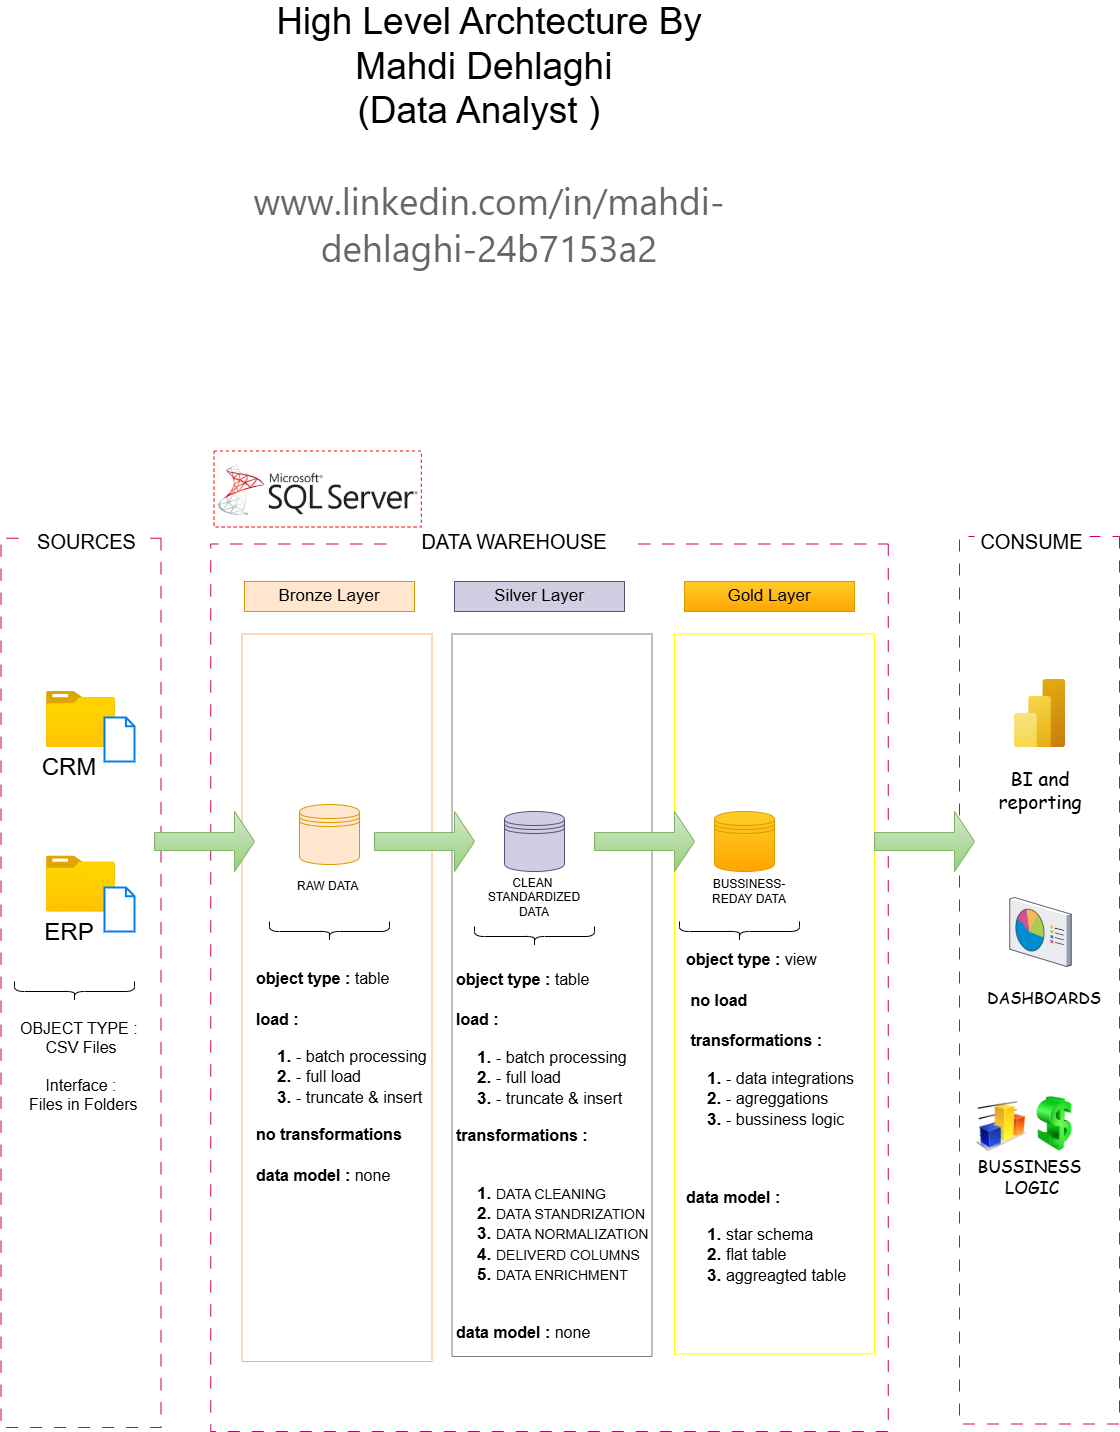

The diagram above was exported from draw.io. Its source (the exported page's mxGraphModel, read from the mxfile embedded in the PNG):
<mxGraphModel dx="2570" dy="2169" grid="1" gridSize="10" guides="1" tooltips="1" connect="1" arrows="1" fold="1" page="1" pageScale="1" pageWidth="850" pageHeight="1100" math="0" shadow="0">
  <root>
    <mxCell id="0" />
    <mxCell id="1" parent="0" />
    <mxCell id="_xlJZcZL0npyHGoF15-r-2" parent="1" style="text;html=1;whiteSpace=wrap;strokeColor=none;fillColor=none;align=center;verticalAlign=middle;rounded=0;" value="&lt;font style=&quot;font-size: 37px;&quot;&gt;High Level Archtecture By Mahdi Dehlaghi&amp;nbsp;&lt;/font&gt;&lt;div&gt;&lt;font style=&quot;font-size: 37px;&quot;&gt;(Data Analyst )&amp;nbsp;&amp;nbsp;&lt;/font&gt;&lt;/div&gt;&lt;div&gt;&lt;font style=&quot;font-size: 37px;&quot;&gt;&lt;br&gt;&lt;/font&gt;&lt;/div&gt;&lt;div&gt;&lt;font style=&quot;font-size: 37px;&quot;&gt;&lt;span style=&quot;color: rgba(0, 0, 0, 0.6); font-family: system-ui, -apple-system, BlinkMacSystemFont, &amp;quot;Segoe UI&amp;quot;, Roboto, Ubuntu, Oxygen, Cantarell, &amp;quot;Fira Sans&amp;quot;, &amp;quot;Droid Sans&amp;quot;, &amp;quot;Helvetica Neue&amp;quot;, Arial, sans-serif, &amp;quot;Apple Color Emoji&amp;quot;, &amp;quot;Segoe UI Emoji&amp;quot;, &amp;quot;Segoe UI Symbol&amp;quot;; text-align: start; white-space-collapse: preserve; background-color: rgb(255, 255, 255);&quot;&gt;www.linkedin.com/in/mahdi-dehlaghi-24b7153a2&lt;/span&gt;&lt;/font&gt;&lt;/div&gt;" vertex="1">
      <mxGeometry height="30" width="450" x="-90" y="-260" as="geometry" />
    </mxCell>
    <mxCell id="_xlJZcZL0npyHGoF15-r-4" parent="1" style="rounded=0;whiteSpace=wrap;html=1;fillColor=none;rotation=90;strokeColor=#CC0066;dashed=1;dashPattern=12 12;" value="" vertex="1">
      <mxGeometry height="160" width="889.25" x="-718.13" y="521.38" as="geometry" />
    </mxCell>
    <mxCell id="_xlJZcZL0npyHGoF15-r-5" parent="1" style="rounded=0;whiteSpace=wrap;html=1;fillColor=default;strokeColor=none;" value="&lt;font style=&quot;font-size: 20px;&quot;&gt;SOURCES&lt;/font&gt;" vertex="1">
      <mxGeometry height="60" width="115" x="-325" y="130" as="geometry" />
    </mxCell>
    <mxCell id="_xlJZcZL0npyHGoF15-r-6" parent="1" style="rounded=0;whiteSpace=wrap;html=1;fillColor=none;rotation=90;strokeColor=#CC0066;dashed=1;dashPattern=12 12;" value="" vertex="1">
      <mxGeometry height="677.5" width="887.5" x="-248.75" y="267.5" as="geometry" />
    </mxCell>
    <mxCell id="_xlJZcZL0npyHGoF15-r-7" parent="1" style="rounded=0;whiteSpace=wrap;html=1;fillColor=default;strokeColor=none;" value="&lt;font style=&quot;font-size: 20px;&quot;&gt;DATA WAREHOUSE&lt;/font&gt;" vertex="1">
      <mxGeometry height="60" width="240" x="40" y="130" as="geometry" />
    </mxCell>
    <mxCell id="_xlJZcZL0npyHGoF15-r-8" parent="1" style="rounded=0;whiteSpace=wrap;html=1;fillColor=none;rotation=90;strokeColor=#CC0066;dashed=1;dashPattern=12 12;" value="" vertex="1">
      <mxGeometry height="160" width="887.5" x="241.25" y="518.75" as="geometry" />
    </mxCell>
    <mxCell id="_xlJZcZL0npyHGoF15-r-9" parent="1" style="rounded=0;whiteSpace=wrap;html=1;fillColor=default;strokeColor=none;" value="&lt;font style=&quot;font-size: 20px;&quot;&gt;CONSUME&lt;/font&gt;" vertex="1">
      <mxGeometry height="60" width="115" x="620" y="130" as="geometry" />
    </mxCell>
    <mxCell id="_xlJZcZL0npyHGoF15-r-10" parent="1" style="rounded=0;whiteSpace=wrap;html=1;fillColor=#ffe6cc;strokeColor=#d79b00;" value="&lt;font style=&quot;font-size: 17px;&quot;&gt;Bronze Layer&lt;/font&gt;" vertex="1">
      <mxGeometry height="30" width="170" x="-110" y="200" as="geometry" />
    </mxCell>
    <mxCell id="_xlJZcZL0npyHGoF15-r-12" parent="1" style="rounded=0;whiteSpace=wrap;html=1;rotation=90;strokeColor=#FFB366;" value="" vertex="1">
      <mxGeometry height="190" width="727.5" x="-381.25" y="521.25" as="geometry" />
    </mxCell>
    <mxCell id="_xlJZcZL0npyHGoF15-r-13" parent="1" style="rounded=0;whiteSpace=wrap;html=1;fillColor=#d0cee2;strokeColor=#56517e;" value="&lt;font style=&quot;font-size: 17px;&quot;&gt;Silver Layer&lt;/font&gt;" vertex="1">
      <mxGeometry height="30" width="170" x="100" y="200" as="geometry" />
    </mxCell>
    <mxCell id="_xlJZcZL0npyHGoF15-r-14" parent="1" style="rounded=0;whiteSpace=wrap;html=1;fillColor=#ffcd28;strokeColor=#d79b00;gradientColor=#ffa500;" value="&lt;font style=&quot;font-size: 17px;&quot;&gt;Gold Layer&lt;/font&gt;" vertex="1">
      <mxGeometry height="30" width="170" x="330" y="200" as="geometry" />
    </mxCell>
    <mxCell id="_xlJZcZL0npyHGoF15-r-15" parent="1" style="rounded=0;whiteSpace=wrap;html=1;rotation=90;strokeColor=#808080;" value="" vertex="1">
      <mxGeometry height="200" width="722.5" x="-163.75" y="513.75" as="geometry" />
    </mxCell>
    <mxCell id="_xlJZcZL0npyHGoF15-r-16" parent="1" style="rounded=0;whiteSpace=wrap;html=1;rotation=90;strokeColor=#FFFF00;" value="" vertex="1">
      <mxGeometry height="200" width="720" x="60" y="512.5" as="geometry" />
    </mxCell>
    <mxCell id="_xlJZcZL0npyHGoF15-r-17" parent="1" style="image;aspect=fixed;html=1;points=[];align=center;fontSize=12;image=img/lib/azure2/general/Folder_Blank.svg;" value="" vertex="1">
      <mxGeometry height="56.00000000000001" width="69" x="-308" y="310" as="geometry" />
    </mxCell>
    <mxCell id="_xlJZcZL0npyHGoF15-r-18" parent="1" style="html=1;verticalLabelPosition=bottom;align=center;labelBackgroundColor=#ffffff;verticalAlign=top;strokeWidth=2;strokeColor=#0080F0;shadow=0;dashed=0;shape=mxgraph.ios7.icons.document;" value="" vertex="1">
      <mxGeometry height="44" width="30" x="-250" y="336" as="geometry" />
    </mxCell>
    <mxCell id="_xlJZcZL0npyHGoF15-r-20" parent="1" style="text;html=1;whiteSpace=wrap;strokeColor=none;fillColor=none;align=center;verticalAlign=middle;rounded=0;" value="&lt;font style=&quot;font-size: 24px;&quot;&gt;CRM&lt;/font&gt;" vertex="1">
      <mxGeometry height="52.5" width="110" x="-339.5" y="360" as="geometry" />
    </mxCell>
    <mxCell id="_xlJZcZL0npyHGoF15-r-23" parent="1" style="image;aspect=fixed;html=1;points=[];align=center;fontSize=12;image=img/lib/azure2/general/Folder_Blank.svg;" value="" vertex="1">
      <mxGeometry height="56.00000000000001" width="69" x="-308" y="474.5" as="geometry" />
    </mxCell>
    <mxCell id="_xlJZcZL0npyHGoF15-r-24" parent="1" style="html=1;verticalLabelPosition=bottom;align=center;labelBackgroundColor=#ffffff;verticalAlign=top;strokeWidth=2;strokeColor=#0080F0;shadow=0;dashed=0;shape=mxgraph.ios7.icons.document;" value="" vertex="1">
      <mxGeometry height="44" width="30" x="-250" y="506" as="geometry" />
    </mxCell>
    <mxCell id="_xlJZcZL0npyHGoF15-r-25" parent="1" style="text;html=1;whiteSpace=wrap;strokeColor=none;fillColor=none;align=center;verticalAlign=middle;rounded=0;" value="&lt;font style=&quot;font-size: 24px;&quot;&gt;ERP&lt;/font&gt;" vertex="1">
      <mxGeometry height="52.5" width="110" x="-339.5" y="525" as="geometry" />
    </mxCell>
    <mxCell id="_xlJZcZL0npyHGoF15-r-27" parent="1" style="shape=curlyBracket;whiteSpace=wrap;html=1;rounded=1;flipH=1;labelPosition=right;verticalLabelPosition=middle;align=left;verticalAlign=middle;legacyAnchorPoints=0;rotation=90;" value="" vertex="1">
      <mxGeometry height="120" width="20" x="-290" y="550" as="geometry" />
    </mxCell>
    <mxCell id="_xlJZcZL0npyHGoF15-r-28" parent="1" style="text;html=1;whiteSpace=wrap;strokeColor=none;fillColor=none;align=center;verticalAlign=middle;rounded=0;fontSize=16;" value="OBJECT TYPE :&amp;nbsp;&lt;div&gt;CSV Files&lt;div&gt;&lt;br&gt;&lt;/div&gt;&lt;div&gt;Interface :&lt;/div&gt;&lt;div&gt;&amp;nbsp;Files in Folders&lt;/div&gt;&lt;/div&gt;" vertex="1">
      <mxGeometry height="30" width="160" x="-353.5" y="670" as="geometry" />
    </mxCell>
    <mxCell id="_xlJZcZL0npyHGoF15-r-30" parent="1" style="shape=datastore;whiteSpace=wrap;html=1;fillColor=#ffe6cc;strokeColor=#d79b00;" value="" vertex="1">
      <mxGeometry height="60" width="60" x="-55" y="423" as="geometry" />
    </mxCell>
    <mxCell id="_xlJZcZL0npyHGoF15-r-31" parent="1" style="shape=singleArrow;whiteSpace=wrap;html=1;fillColor=#d5e8d4;gradientColor=#97d077;strokeColor=#82b366;" value="" vertex="1">
      <mxGeometry height="60" width="100" x="20" y="430" as="geometry" />
    </mxCell>
    <mxCell id="_xlJZcZL0npyHGoF15-r-32" parent="1" style="shape=datastore;whiteSpace=wrap;html=1;fillColor=#ffcd28;strokeColor=#d79b00;gradientColor=#ffa500;" value="" vertex="1">
      <mxGeometry height="60" width="60" x="360" y="430" as="geometry" />
    </mxCell>
    <mxCell id="_xlJZcZL0npyHGoF15-r-33" parent="1" style="shape=datastore;whiteSpace=wrap;html=1;fillColor=#d0cee2;strokeColor=#56517e;" value="" vertex="1">
      <mxGeometry height="60" width="60" x="150" y="430" as="geometry" />
    </mxCell>
    <mxCell id="_xlJZcZL0npyHGoF15-r-34" parent="1" style="shape=singleArrow;whiteSpace=wrap;html=1;fillColor=#d5e8d4;gradientColor=#97d077;strokeColor=#82b366;" value="" vertex="1">
      <mxGeometry height="60" width="100" x="-200" y="430" as="geometry" />
    </mxCell>
    <mxCell id="_xlJZcZL0npyHGoF15-r-35" parent="1" style="shape=singleArrow;whiteSpace=wrap;html=1;fillColor=#d5e8d4;gradientColor=#97d077;strokeColor=#82b366;" value="" vertex="1">
      <mxGeometry height="60" width="100" x="240" y="430" as="geometry" />
    </mxCell>
    <mxCell id="_xlJZcZL0npyHGoF15-r-36" parent="1" style="shape=singleArrow;whiteSpace=wrap;html=1;fillColor=#d5e8d4;gradientColor=#97d077;strokeColor=#82b366;" value="" vertex="1">
      <mxGeometry height="60" width="100" x="520" y="430" as="geometry" />
    </mxCell>
    <mxCell id="_xlJZcZL0npyHGoF15-r-38" parent="1" style="text;html=1;whiteSpace=wrap;strokeColor=none;fillColor=none;align=center;verticalAlign=middle;rounded=0;" value="RAW DATA&amp;nbsp;" vertex="1">
      <mxGeometry height="30" width="80" x="-65" y="490" as="geometry" />
    </mxCell>
    <mxCell id="_xlJZcZL0npyHGoF15-r-39" parent="1" style="text;html=1;whiteSpace=wrap;strokeColor=none;fillColor=none;align=center;verticalAlign=middle;rounded=0;" value="CLEAN&amp;nbsp; STANDARDIZED DATA" vertex="1">
      <mxGeometry height="30" width="110" x="125" y="501" as="geometry" />
    </mxCell>
    <mxCell id="_xlJZcZL0npyHGoF15-r-40" parent="1" style="text;html=1;whiteSpace=wrap;strokeColor=none;fillColor=none;align=center;verticalAlign=middle;rounded=0;" value="BUSSINESS-REDAY DATA" vertex="1">
      <mxGeometry height="30" width="110" x="340" y="495" as="geometry" />
    </mxCell>
    <mxCell id="_xlJZcZL0npyHGoF15-r-42" parent="1" style="shape=curlyBracket;whiteSpace=wrap;html=1;rounded=1;flipH=1;labelPosition=right;verticalLabelPosition=middle;align=left;verticalAlign=middle;legacyAnchorPoints=0;rotation=90;" value="" vertex="1">
      <mxGeometry height="120" width="20" x="-35" y="490" as="geometry" />
    </mxCell>
    <mxCell id="_xlJZcZL0npyHGoF15-r-43" parent="1" style="shape=curlyBracket;whiteSpace=wrap;html=1;rounded=1;flipH=1;labelPosition=right;verticalLabelPosition=middle;align=left;verticalAlign=middle;legacyAnchorPoints=0;rotation=90;" value="" vertex="1">
      <mxGeometry height="120" width="20" x="170" y="495" as="geometry" />
    </mxCell>
    <mxCell id="_xlJZcZL0npyHGoF15-r-44" parent="1" style="shape=curlyBracket;whiteSpace=wrap;html=1;rounded=1;flipH=1;labelPosition=right;verticalLabelPosition=middle;align=left;verticalAlign=middle;legacyAnchorPoints=0;rotation=90;" value="" vertex="1">
      <mxGeometry height="120" width="20" x="375" y="490" as="geometry" />
    </mxCell>
    <mxCell id="_xlJZcZL0npyHGoF15-r-45" parent="1" style="text;html=1;whiteSpace=wrap;strokeColor=none;fillColor=none;align=left;verticalAlign=middle;rounded=0;fontStyle=1;fontSize=17;" value="&lt;font style=&quot;font-size: 16px;&quot;&gt;object type : &lt;span style=&quot;font-weight: 400;&quot;&gt;view&lt;/span&gt;&lt;/font&gt;&lt;div&gt;&lt;font style=&quot;font-size: 16px;&quot;&gt;&lt;br&gt;&lt;/font&gt;&lt;div&gt;&lt;font style=&quot;font-size: 16px;&quot;&gt;&amp;nbsp;no load&amp;nbsp;&lt;/font&gt;&lt;/div&gt;&lt;div&gt;&lt;font style=&quot;font-size: 16px;&quot;&gt;&lt;br&gt;&lt;/font&gt;&lt;/div&gt;&lt;div&gt;&lt;font style=&quot;font-size: 16px;&quot;&gt;&lt;span style=&quot;background-color: transparent; color: light-dark(rgb(0, 0, 0), rgb(255, 255, 255));&quot;&gt;&amp;nbsp;transformations :&lt;/span&gt;&lt;/font&gt;&lt;/div&gt;&lt;div&gt;&lt;font style=&quot;font-size: 16px;&quot;&gt;&lt;ol style=&quot;font-size: 17px;&quot;&gt;&lt;li&gt;&lt;span style=&quot;font-weight: normal;&quot;&gt;&lt;font style=&quot;font-size: 16px;&quot;&gt;- data integrations&lt;/font&gt;&lt;/span&gt;&lt;/li&gt;&lt;li&gt;&lt;span style=&quot;font-weight: normal;&quot;&gt;&lt;font style=&quot;font-size: 16px;&quot;&gt;- agreggations&amp;nbsp;&lt;/font&gt;&lt;/span&gt;&lt;/li&gt;&lt;li&gt;&lt;span style=&quot;font-weight: normal;&quot;&gt;&lt;font style=&quot;font-size: 16px;&quot;&gt;- bussiness logic&lt;/font&gt;&lt;/span&gt;&lt;/li&gt;&lt;/ol&gt;&lt;/font&gt;&lt;/div&gt;&lt;div&gt;&lt;font style=&quot;font-size: 16px;&quot;&gt;&lt;span style=&quot;background-color: transparent; color: light-dark(rgb(0, 0, 0), rgb(255, 255, 255));&quot;&gt;&amp;nbsp;&lt;/span&gt;&lt;/font&gt;&lt;/div&gt;&lt;div&gt;&lt;font style=&quot;font-size: 16px;&quot;&gt;&lt;br&gt;&lt;/font&gt;&lt;/div&gt;&lt;div&gt;&lt;font style=&quot;font-size: 16px;&quot;&gt;data model :&lt;span style=&quot;font-weight: normal;&quot;&gt;&amp;nbsp;&lt;/span&gt;&lt;/font&gt;&lt;/div&gt;&lt;/div&gt;&lt;div&gt;&lt;ol&gt;&lt;li&gt;&lt;font style=&quot;font-size: 16px;&quot;&gt;&lt;span style=&quot;font-weight: normal;&quot;&gt;star schema&lt;/span&gt;&lt;/font&gt;&lt;/li&gt;&lt;li&gt;&lt;font style=&quot;font-size: 16px;&quot;&gt;&lt;span style=&quot;font-weight: normal;&quot;&gt;flat table&lt;/span&gt;&lt;/font&gt;&lt;/li&gt;&lt;li&gt;&lt;font style=&quot;font-size: 16px;&quot;&gt;&lt;span style=&quot;font-weight: normal;&quot;&gt;aggreagted table&lt;/span&gt;&lt;/font&gt;&lt;/li&gt;&lt;/ol&gt;&lt;/div&gt;" vertex="1">
      <mxGeometry height="30" width="195" x="330" y="730" as="geometry" />
    </mxCell>
    <mxCell id="_xlJZcZL0npyHGoF15-r-49" parent="1" style="text;html=1;whiteSpace=wrap;strokeColor=none;fillColor=none;align=left;verticalAlign=middle;rounded=0;fontStyle=1;fontSize=17;" value="&lt;font style=&quot;font-size: 16px;&quot;&gt;object type : &lt;span style=&quot;font-weight: normal;&quot;&gt;table&lt;/span&gt;&lt;/font&gt;&lt;div&gt;&lt;font style=&quot;font-size: 16px;&quot;&gt;&lt;br&gt;&lt;/font&gt;&lt;div&gt;&lt;font style=&quot;font-size: 16px;&quot;&gt;load :&lt;/font&gt;&lt;/div&gt;&lt;div&gt;&lt;ol&gt;&lt;li&gt;&lt;span style=&quot;font-weight: normal;&quot;&gt;&lt;font style=&quot;font-size: 16px;&quot;&gt;- batch processing&lt;/font&gt;&lt;/span&gt;&lt;/li&gt;&lt;li&gt;&lt;span style=&quot;font-weight: normal;&quot;&gt;&lt;font style=&quot;font-size: 16px;&quot;&gt;- full load&amp;nbsp;&lt;/font&gt;&lt;/span&gt;&lt;/li&gt;&lt;li&gt;&lt;span style=&quot;font-weight: normal;&quot;&gt;&lt;font style=&quot;font-size: 16px;&quot;&gt;- truncate &amp;amp; insert&lt;/font&gt;&lt;/span&gt;&lt;/li&gt;&lt;/ol&gt;&lt;/div&gt;&lt;div&gt;&lt;font style=&quot;font-size: 16px;&quot;&gt;&lt;span style=&quot;background-color: transparent; color: light-dark(rgb(0, 0, 0), rgb(255, 255, 255));&quot;&gt;transformations&lt;/span&gt;&lt;span style=&quot;background-color: transparent; color: light-dark(rgb(0, 0, 0), rgb(255, 255, 255));&quot;&gt;&amp;nbsp;:&lt;/span&gt;&lt;/font&gt;&lt;/div&gt;&lt;div&gt;&lt;font style=&quot;font-size: 16px;&quot;&gt;&lt;span style=&quot;background-color: transparent; color: light-dark(rgb(0, 0, 0), rgb(255, 255, 255));&quot;&gt;&lt;br&gt;&lt;/span&gt;&lt;/font&gt;&lt;/div&gt;&lt;div&gt;&lt;ol&gt;&lt;li&gt;&lt;span style=&quot;background-color: transparent; color: light-dark(rgb(0, 0, 0), rgb(255, 255, 255)); font-weight: normal;&quot;&gt;&lt;font style=&quot;font-size: 14px;&quot;&gt;DATA CLEANING&lt;/font&gt;&lt;/span&gt;&lt;/li&gt;&lt;li&gt;&lt;font style=&quot;font-size: 14px;&quot;&gt;&lt;span style=&quot;background-color: transparent; color: light-dark(rgb(0, 0, 0), rgb(255, 255, 255)); font-weight: normal;&quot;&gt;DATA STANDRIZATION&lt;/span&gt;&lt;/font&gt;&lt;/li&gt;&lt;li&gt;&lt;font style=&quot;font-size: 14px;&quot;&gt;&lt;span style=&quot;background-color: transparent; color: light-dark(rgb(0, 0, 0), rgb(255, 255, 255)); font-weight: normal;&quot;&gt;DATA NORMALIZATION&lt;/span&gt;&lt;/font&gt;&lt;/li&gt;&lt;li&gt;&lt;font style=&quot;font-size: 14px;&quot;&gt;&lt;span style=&quot;background-color: transparent; color: light-dark(rgb(0, 0, 0), rgb(255, 255, 255)); font-weight: normal;&quot;&gt;DELIVERD COLUMNS&lt;/span&gt;&lt;/font&gt;&lt;/li&gt;&lt;li&gt;&lt;font style=&quot;font-size: 14px;&quot;&gt;&lt;span style=&quot;background-color: transparent; color: light-dark(rgb(0, 0, 0), rgb(255, 255, 255)); font-weight: normal;&quot;&gt;DATA ENRICHMENT&lt;/span&gt;&lt;/font&gt;&lt;/li&gt;&lt;/ol&gt;&lt;/div&gt;&lt;div&gt;&lt;font style=&quot;font-size: 16px;&quot;&gt;&lt;br&gt;&lt;/font&gt;&lt;/div&gt;&lt;div&gt;&lt;font style=&quot;font-size: 16px;&quot;&gt;data model :&lt;span style=&quot;font-weight: normal;&quot;&gt; none&lt;/span&gt;&lt;/font&gt;&lt;/div&gt;&lt;/div&gt;" vertex="1">
      <mxGeometry height="30" width="195" x="100" y="760" as="geometry" />
    </mxCell>
    <mxCell id="_xlJZcZL0npyHGoF15-r-50" parent="1" style="text;html=1;whiteSpace=wrap;strokeColor=none;fillColor=none;align=left;verticalAlign=middle;rounded=0;fontStyle=1;fontSize=17;" value="&lt;font style=&quot;font-size: 16px;&quot;&gt;object type : &lt;span style=&quot;font-weight: normal;&quot;&gt;table&lt;/span&gt;&lt;/font&gt;&lt;div&gt;&lt;font style=&quot;font-size: 16px;&quot;&gt;&lt;br&gt;&lt;/font&gt;&lt;div&gt;&lt;font style=&quot;font-size: 16px;&quot;&gt;load :&lt;/font&gt;&lt;/div&gt;&lt;div&gt;&lt;ol&gt;&lt;li&gt;&lt;span style=&quot;font-weight: normal;&quot;&gt;&lt;font style=&quot;font-size: 16px;&quot;&gt;- batch processing&lt;/font&gt;&lt;/span&gt;&lt;/li&gt;&lt;li&gt;&lt;span style=&quot;font-weight: normal;&quot;&gt;&lt;font style=&quot;font-size: 16px;&quot;&gt;- full load&amp;nbsp;&lt;/font&gt;&lt;/span&gt;&lt;/li&gt;&lt;li&gt;&lt;span style=&quot;font-weight: normal;&quot;&gt;&lt;font style=&quot;font-size: 16px;&quot;&gt;- truncate &amp;amp; insert&lt;/font&gt;&lt;/span&gt;&lt;/li&gt;&lt;/ol&gt;&lt;/div&gt;&lt;div&gt;&lt;font style=&quot;font-size: 16px;&quot;&gt;&lt;span style=&quot;background-color: transparent; color: light-dark(rgb(0, 0, 0), rgb(255, 255, 255));&quot;&gt;no transformations&lt;/span&gt;&lt;span style=&quot;background-color: transparent; color: light-dark(rgb(0, 0, 0), rgb(255, 255, 255));&quot;&gt;&amp;nbsp;&lt;/span&gt;&lt;/font&gt;&lt;/div&gt;&lt;div&gt;&lt;font style=&quot;font-size: 16px;&quot;&gt;&lt;br&gt;&lt;/font&gt;&lt;/div&gt;&lt;div&gt;&lt;font style=&quot;font-size: 16px;&quot;&gt;data model :&lt;span style=&quot;font-weight: normal;&quot;&gt; none&lt;/span&gt;&lt;/font&gt;&lt;/div&gt;&lt;/div&gt;" vertex="1">
      <mxGeometry height="30" width="195" x="-100" y="681.25" as="geometry" />
    </mxCell>
    <mxCell id="_xlJZcZL0npyHGoF15-r-52" parent="1" style="image;aspect=fixed;html=1;points=[];align=center;fontSize=12;image=img/lib/azure2/analytics/Power_BI_Embedded.svg;" value="" vertex="1">
      <mxGeometry height="68" width="51" x="660" y="298" as="geometry" />
    </mxCell>
    <mxCell id="_xlJZcZL0npyHGoF15-r-53" parent="1" style="verticalLabelPosition=bottom;sketch=0;aspect=fixed;html=1;verticalAlign=top;strokeColor=none;align=center;outlineConnect=0;shape=mxgraph.citrix.reporting;" value="" vertex="1">
      <mxGeometry height="69" width="61.5" x="655.25" y="516" as="geometry" />
    </mxCell>
    <mxCell id="_xlJZcZL0npyHGoF15-r-56" parent="1" style="text;html=1;whiteSpace=wrap;strokeColor=none;fillColor=none;align=center;verticalAlign=middle;rounded=0;" value="&lt;font style=&quot;font-size: 19px;&quot; face=&quot;Comic Sans MS&quot;&gt;BI and reporting&lt;/font&gt;" vertex="1">
      <mxGeometry height="30" width="60" x="656" y="394" as="geometry" />
    </mxCell>
    <mxCell id="_xlJZcZL0npyHGoF15-r-60" parent="1" style="text;html=1;whiteSpace=wrap;strokeColor=none;fillColor=none;align=center;verticalAlign=middle;rounded=0;" value="&lt;font style=&quot;font-size: 16px;&quot; face=&quot;Comic Sans MS&quot;&gt;DASHBOARDS&lt;/font&gt;" vertex="1">
      <mxGeometry height="30" width="60" x="660" y="601.25" as="geometry" />
    </mxCell>
    <mxCell id="_xlJZcZL0npyHGoF15-r-61" parent="1" style="html=1;image=img/lib/clip_art/finance/Graph_128x128.png;shape=image;labelBackgroundColor=default;verticalAlign=top;verticalLabelPosition=bottom;" value="" vertex="1">
      <mxGeometry height="50" width="55" x="620" y="720" as="geometry" />
    </mxCell>
    <mxCell id="_xlJZcZL0npyHGoF15-r-62" parent="1" style="image;html=1;image=img/lib/clip_art/finance/Dollar_128x128.png" value="" vertex="1">
      <mxGeometry height="55" width="50" x="675" y="715" as="geometry" />
    </mxCell>
    <mxCell id="_xlJZcZL0npyHGoF15-r-63" parent="1" style="text;html=1;whiteSpace=wrap;strokeColor=none;fillColor=none;align=center;verticalAlign=middle;rounded=0;" value="&lt;font style=&quot;font-size: 17px;&quot; face=&quot;Comic Sans MS&quot;&gt;BUSSINESS&amp;nbsp;&lt;/font&gt;&lt;div&gt;&lt;font style=&quot;font-size: 17px;&quot; face=&quot;Comic Sans MS&quot;&gt;LOGIC&lt;/font&gt;&lt;/div&gt;" vertex="1">
      <mxGeometry height="30" width="60" x="647.5" y="780" as="geometry" />
    </mxCell>
    <mxCell id="_xlJZcZL0npyHGoF15-r-64" parent="1" style="shape=image;verticalLabelPosition=bottom;labelBackgroundColor=default;verticalAlign=top;aspect=fixed;imageAspect=0;image=data:image/png,(base64 omitted: 8080 chars);imageBorder=#FF0000;imageBackground=none;dashed=1;" value="" vertex="1">
      <mxGeometry height="76" width="207.32" x="-140" y="70" as="geometry" />
    </mxCell>
  </root>
</mxGraphModel>